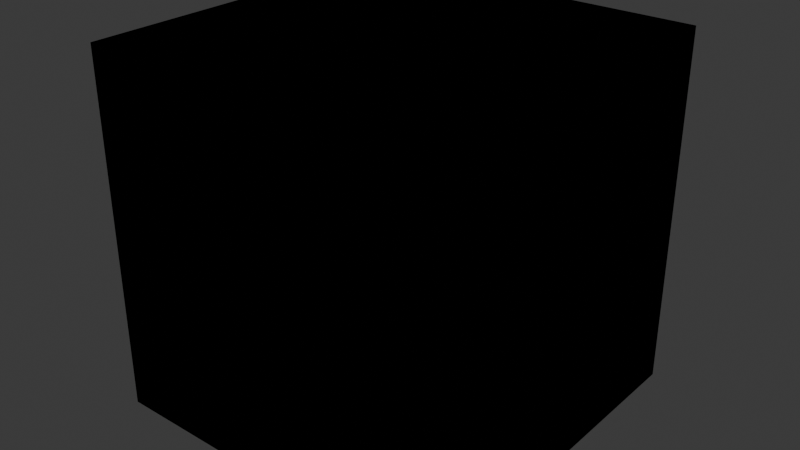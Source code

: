 # Source: DefaultLitBaker.blend  (saved by Blender 4.3.34; exported with 4.5.12 LTS)
import bpy
from mathutils import Matrix  # noqa: F401  (used for matrix-valued properties, if any)

bpy.ops.wm.read_factory_settings(use_empty=True)
scene = bpy.context.scene
scene.name = 'Scene'

# ---- collections
col_collection = bpy.data.collections.new('Collection'); scene.collection.children.link(col_collection)

# ---- materials (node trees are filled in below, after node groups)
mat_defaultlit = bpy.data.materials.new('DefaultLit')

# ---- material node trees
mat_defaultlit.use_nodes = True; mat_defaultlit.node_tree.nodes.clear()
_N = mat_defaultlit.node_tree.nodes; _L = mat_defaultlit.node_tree.links
n0 = _N.new('ShaderNodeOutputMaterial'); n0.name = 'MInput'; n0.location = (1100, 460)
n1 = _N.new('ShaderNodeMix'); n1.name = 'BaseMapTint'; n1.location = (100, 460)
n1.data_type = 'RGBA'
n1.blend_type = 'MULTIPLY'
n1.clamp_factor = False
n1.inputs[0].default_value = 1.0
n1.inputs[7].default_value = (1.0, 1.0, 1.0, 1.0)
n2 = _N.new('ShaderNodeUVMap'); n2.name = 'UV Map'; n2.location = (-724, 196)
n2.uv_map = 'uv'
n3 = _N.new('ShaderNodeVectorMath'); n3.name = 'Tilling UV'; n3.location = (-515, 196)
n3.operation = 'MULTIPLY'
n3.inputs[1].default_value = (1.0, 1.0, 0.0)
n4 = _N.new('ShaderNodeTexImage'); n4.name = 'BaseMap'; n4.location = (-260, 460)
n5 = _N.new('ShaderNodeTexImage'); n5.name = 'NormalMap'; n5.location = (-260, 180)
n6 = _N.new('ShaderNodeTexImage'); n6.name = 'MaskMap'; n6.location = (-260, -20)
n7 = _N.new('ShaderNodeTexImage'); n7.name = 'RT'; n7.location = (1540, 460)
n8 = _N.new('ShaderNodeUVMap'); n8.name = 'UV Map.001'; n8.location = (1320, 460)
n8.uv_map = 'uv3'
n9 = _N.new('ShaderNodeMix'); n9.name = 'Color'; n9.location = (720, 460)
n9.data_type = 'RGBA'
n9.inputs[0].default_value = 0.0
n9.inputs[7].default_value = (0.0, 0.0, 0.0, 1.0)
n10 = _N.new('ShaderNodeMix'); n10.name = 'Normal'; n10.location = (720, 220)
n10.data_type = 'RGBA'
n10.inputs[0].default_value = 0.0
n10.inputs[7].default_value = (0.0, 0.0, 0.0, 1.0)
n11 = _N.new('ShaderNodeMix'); n11.name = 'MOH'; n11.location = (720, -20)
n11.data_type = 'RGBA'
n11.blend_type = 'MULTIPLY'
n11.inputs[0].default_value = 0.0
n11.inputs[7].default_value = (0.0, 0.0, 0.0, 1.0)
n12 = _N.new('ShaderNodeMix'); n12.name = 'R'; n12.location = (720, -260)
n12.data_type = 'RGBA'
n12.inputs[0].default_value = 0.0
n12.inputs[7].default_value = (0.0, 0.0, 0.0, 1.0)
n13 = _N.new('ShaderNodeMix'); n13.name = 'NormalScale'; n13.location = (100, 220)
n13.data_type = 'RGBA'
n13.inputs[0].default_value = 1.0
n14 = _N.new('ShaderNodeValToRGB'); n14.name = 'Color Ramp'; n14.location = (-260, 220)
n14.hide = True
while len(n14.color_ramp.elements) > 1: n14.color_ramp.elements.remove(n14.color_ramp.elements[-1])
n14.color_ramp.elements[0].position = 0.0; n14.color_ramp.elements[0].color = (0.5, 0.5, 1.0, 1.0)
_e = n14.color_ramp.elements.new(1.0); _e.color = (1.0, 1.0, 1.0, 1.0)
n15 = _N.new('ShaderNodeSeparateColor'); n15.name = 'Separate Color'; n15.location = (100, -20)
n16 = _N.new('ShaderNodeCombineColor'); n16.name = 'Combine Color'; n16.location = (500, -20)
n17 = _N.new('ShaderNodeMath'); n17.name = 'Metallic'; n17.location = (300, -20)
n17.hide = True
n17.operation = 'MULTIPLY'
n17.inputs[1].default_value = 1.0
n18 = _N.new('ShaderNodeMix'); n18.name = 'Occlusion'; n18.location = (300, -60)
n18.hide = True
n18.inputs[0].default_value = 0.0
n18.inputs[3].default_value = 1.0
n19 = _N.new('ShaderNodeMath'); n19.name = 'Roughness'; n19.location = (100, -260)
n19.hide = True
n19.operation = 'MULTIPLY'
n19.inputs[1].default_value = 1.0
n20 = _N.new('ShaderNodeMix'); n20.name = 'Alpha'; n20.location = (720, -500)
n20.data_type = 'RGBA'
n20.inputs[0].default_value = 0.0
n20.inputs[6].default_value = (1.0, 1.0, 1.0, 1.0)
n20.inputs[7].default_value = (0.0, 0.0, 0.0, 1.0)
_L.new(n2.outputs[0], n3.inputs[0])
_L.new(n3.outputs[0], n4.inputs[0])
_L.new(n3.outputs[0], n5.inputs[0])
_L.new(n3.outputs[0], n6.inputs[0])
_L.new(n4.outputs[0], n1.inputs[6])
_L.new(n8.outputs[0], n7.inputs[0])
_L.new(n1.outputs[2], n9.inputs[6])
_L.new(n13.outputs[2], n10.inputs[6])
_L.new(n5.outputs[0], n13.inputs[7])
_L.new(n14.outputs[0], n13.inputs[6])
_L.new(n6.outputs[0], n15.inputs[0])
_L.new(n15.outputs[0], n17.inputs[0])
_L.new(n15.outputs[1], n18.inputs[6])
_L.new(n15.outputs[1], n18.inputs[2])
_L.new(n17.outputs[0], n16.inputs[0])
_L.new(n18.outputs[0], n16.inputs[1])
_L.new(n15.outputs[2], n16.inputs[2])
_L.new(n16.outputs[0], n11.inputs[6])
_L.new(n6.outputs[1], n19.inputs[0])
_L.new(n19.outputs[0], n12.inputs[6])
n0.is_active_output = True

# ---- world
world_world = bpy.data.worlds.new('World'); scene.world = world_world
world_world.use_nodes = True; world_world.node_tree.nodes.clear()
_N = world_world.node_tree.nodes; _L = world_world.node_tree.links
n0 = _N.new('ShaderNodeOutputWorld'); n0.name = 'World Output'; n0.location = (300, 300)
n1 = _N.new('ShaderNodeBackground'); n1.name = 'Background'; n1.location = (10, 300)
n1.inputs[0].default_value = (0.05088, 0.05088, 0.05088, 1.0)
_L.new(n1.outputs[0], n0.inputs[0])
n0.is_active_output = True
world_world.color = (0.05088, 0.05088, 0.05088)
world_world.sun_shadow_jitter_overblur = 0.0

# ---- meshes
me_mi_build_liu_0 = bpy.data.meshes.new('MI_Build_LIU_0')
me_mi_build_liu_0.from_pydata([(50.0, -50.0, 50.0), (-50.0, -50.0, 50.0), (50.0, 50.0, 50.0), (-50.0, 50.0, 50.0), (-50.0, -50.0, -50.0), (50.0, -50.0, -50.0), (-50.0, 50.0, -50.0), (50.0, 50.0, -50.0)], [], [(3, 1, 0, 2), (7, 5, 4, 6), (2, 7, 6, 3), (1, 4, 5, 0), (2, 0, 5, 7), (6, 4, 1, 3)])
me_mi_build_liu_0.polygons.foreach_set('use_smooth', [True] * 6)
_k = set([(0, 1), (0, 2), (0, 5), (1, 3), (1, 4), (2, 3), (2, 7), (3, 6), (4, 5), (4, 6), (5, 7), (6, 7)])
me_mi_build_liu_0.attributes.new('sharp_edge', 'BOOLEAN', 'EDGE').data.foreach_set('value', [ (min(e.vertices), max(e.vertices)) in _k for e in me_mi_build_liu_0.edges])
_uv = me_mi_build_liu_0.uv_layers.new(name='uv')
_uv.uv.foreach_set('vector', [0.6633, 0.6633, 0.334, 0.6633, 0.334, 0.334, 0.6633, 0.334, 0.3313, 0.3313, 0.001953, 0.3313, 0.001953, 0.001953, 0.3313, 0.001953, 0.6633, 0.3313, 0.334, 0.3313, 0.334, 0.001953, 0.6633, 0.001953, 0.9953, 0.6633, 0.666, 0.6633, 0.666, 0.334, 0.9953, 0.334, 0.9953, 0.3313, 0.666, 0.3313, 0.666, 0.001953, 0.9953, 0.001953, 0.3313, 0.6633, 0.001953, 0.6633, 0.001953, 0.334, 0.3313, 0.334])
_uv.active_render = True
_uv = me_mi_build_liu_0.uv_layers.new(name='uv2')
_uv.uv.foreach_set('vector', [0.5, 0.5, 0.5, 0.5, 0.5, 0.5, 0.5, 0.5, 0.5, 0.5, 0.5, 0.5, 0.5, 0.5, 0.5, 0.5, 0.5, 0.5, 0.5, 0.5, 0.5, 0.5, 0.5, 0.5, 0.5, 0.5, 0.5, 0.5, 0.5, 0.5, 0.5, 0.5, 0.5, 0.5, 0.5, 0.5, 0.5, 0.5, 0.5, 0.5, 0.5, 0.5, 0.5, 0.5, 0.5, 0.5, 0.5, 0.5])
_uv = me_mi_build_liu_0.uv_layers.new(name='uv3')
_uv.uv.foreach_set('vector', [0.6633, 0.6633, 0.334, 0.6633, 0.334, 0.334, 0.6633, 0.334, 0.3313, 0.3313, 0.001953, 0.3313, 0.001953, 0.001953, 0.3313, 0.001953, 0.6633, 0.3313, 0.334, 0.3313, 0.334, 0.001953, 0.6633, 0.001953, 0.9953, 0.6633, 0.666, 0.6633, 0.666, 0.334, 0.9953, 0.334, 0.9953, 0.3313, 0.666, 0.3313, 0.666, 0.001953, 0.9953, 0.001953, 0.3313, 0.6633, 0.001953, 0.6633, 0.001953, 0.334, 0.3313, 0.334])
me_mi_build_liu_0.materials.append(mat_defaultlit)
me_mi_build_liu_0.update()
me_mi_build_liu_0.normals_split_custom_set([tuple(v) for v in zip(*[iter([0.0, 0.0, 1.0, 0.0, 0.0, 1.0, 0.0, 0.0, 1.0, 0.0, 0.0, 1.0, 0.0, 0.0, -1.0, 0.0, 0.0, -1.0, 0.0, 0.0, -1.0, 0.0, 0.0, -1.0, 0.0, 1.0, 0.0, 0.0, 1.0, 0.0, 0.0, 1.0, 0.0, 0.0, 1.0, 0.0, 0.0, -1.0, 0.0, 0.0, -1.0, 0.0, 0.0, -1.0, 0.0, 0.0, -1.0, 0.0, 1.0, 0.0, 0.0, 1.0, 0.0, 0.0, 1.0, 0.0, 0.0, 1.0, 0.0, 0.0, -1.0, 0.0, 0.0, -1.0, 0.0, 0.0, -1.0, 0.0, 0.0, -1.0, 0.0, 0.0])] * 3)])

# ---- objects
ob_mi_build_liu_0 = bpy.data.objects.new('MI_Build_LIU_0', me_mi_build_liu_0)

# ---- transforms, parenting, visibility, modifiers, constraints
ob_mi_build_liu_0.location = (0.0, 0.0, 0.0)
ob_mi_build_liu_0.rotation_euler = (1.571, -0.0, 0.0)
ob_mi_build_liu_0.scale = (0.01, 0.01, 0.01)
ob_mi_build_liu_0.color = (0.8, 0.8, 0.8, 1.0)

# ---- collection membership
col_collection.objects.link(ob_mi_build_liu_0)

# ---- scene / render settings (as saved in the file)
scene.frame_start = 1; scene.frame_end = 250; scene.frame_set(52)
scene.render.engine = 'CYCLES'
scene.render.fps = 25
scene.cycles.bake_type = 'EMIT'
bpy.context.view_layer.update()

# ---- added for rendering (the .blend has no active camera and no usable light): camera, sun
cam_auto = bpy.data.cameras.new('AutoCamera')
cam_auto.lens = 50.0
cam_auto.sensor_width = 36.0
cam_auto.clip_end = 1000.0
ob_auto_camera = bpy.data.objects.new('AutoCamera', cam_auto)
scene.collection.objects.link(ob_auto_camera)
ob_auto_camera.location = (1.60254, -1.92304, 1.28203)
ob_auto_camera.rotation_euler = (1.09748, -7.21219e-08, 0.694738)
scene.camera = ob_auto_camera
light_auto_sun = bpy.data.lights.new('AutoSun', 'SUN')
light_auto_sun.energy = 3.0
light_auto_sun.angle = 0.0523599
ob_auto_sun = bpy.data.objects.new('AutoSun', light_auto_sun)
scene.collection.objects.link(ob_auto_sun)
ob_auto_sun.rotation_euler = (0.872665, 0.174533, 0.523599)
bpy.context.view_layer.update()
